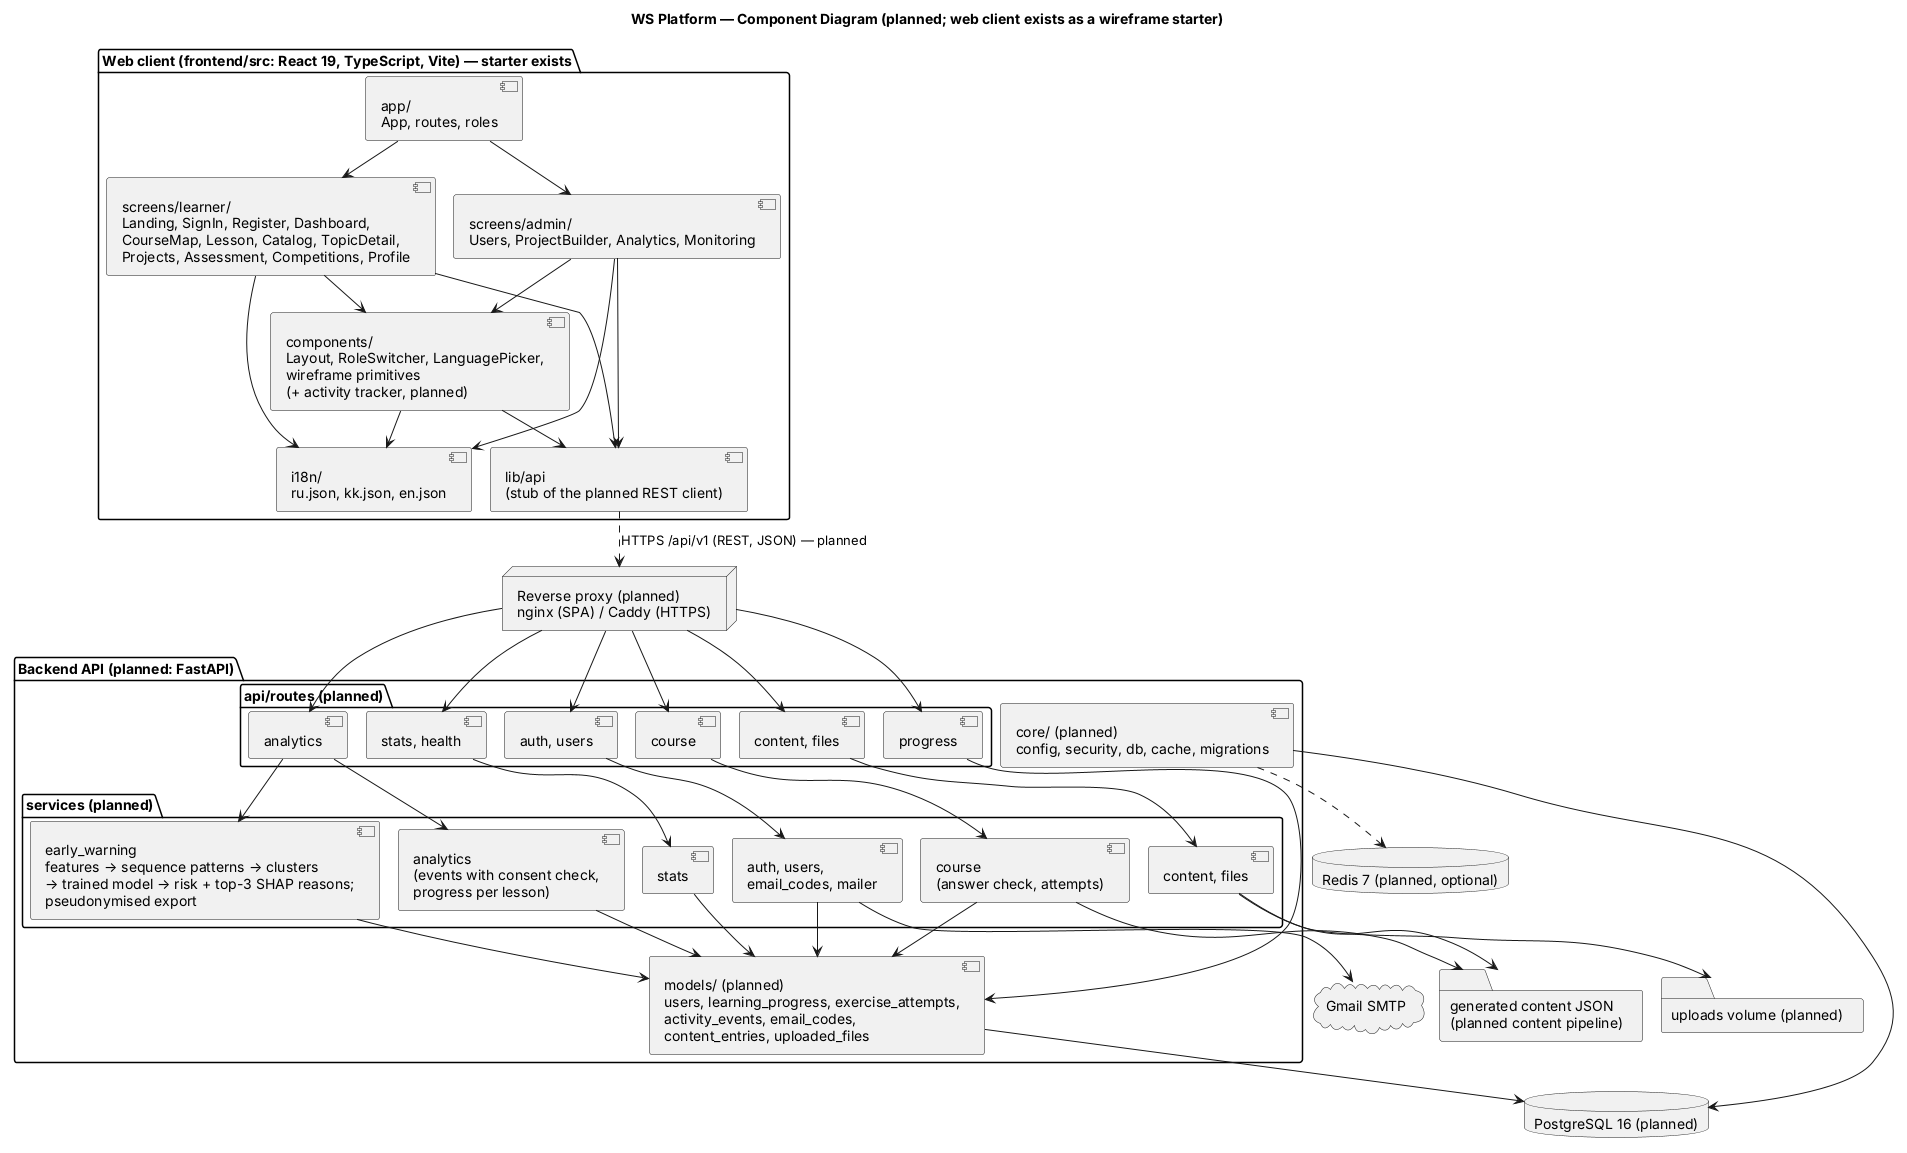

The diagram above was rendered by PlantUML. Its source (embedded in the PNG):
@startuml component
!pragma layout smetana
title WS Platform — Component Diagram (planned; web client exists as a wireframe starter)
skinparam shadowing false

' The web client package matches the existing frontend starter (frontend/src).
' Everything outside it is planned (docs/07-architecture.md, backend/README.md).

package "Web client (frontend/src: React 19, TypeScript, Vite) — starter exists" {
  [app/\nApp, routes, roles] as APP
  [screens/learner/\nLanding, SignIn, Register, Dashboard,\nCourseMap, Lesson, Catalog, TopicDetail,\nProjects, Assessment, Competitions, Profile] as LS
  [screens/admin/\nUsers, ProjectBuilder, Analytics, Monitoring] as AS
  [components/\nLayout, RoleSwitcher, LanguagePicker,\nwireframe primitives\n(+ activity tracker, planned)] as CMP
  [i18n/\nru.json, kk.json, en.json] as I18N
  [lib/api\n(stub of the planned REST client)] as API
}

node "Reverse proxy (planned)\nnginx (SPA) / Caddy (HTTPS)" as PX

package "Backend API (planned: FastAPI)" {
  package "api/routes (planned)" {
    [auth, users] as R_AUTH
    [course] as R_COURSE
    [content, files] as R_CONTENT
    [progress] as R_PROG
    [analytics] as R_AN
    [stats, health] as R_ST
  }
  package "services (planned)" {
    [auth, users,\nemail_codes, mailer] as S_AUTH
    [course\n(answer check, attempts)] as S_COURSE
    [content, files] as S_CONTENT
    [analytics\n(events with consent check,\nprogress per lesson)] as S_AN
    [early_warning\nfeatures → sequence patterns → clusters\n→ trained model → risk + top-3 SHAP reasons;\npseudonymised export] as S_EW
    [stats] as S_ST
  }
  [models/ (planned)\nusers, learning_progress, exercise_attempts,\nactivity_events, email_codes,\ncontent_entries, uploaded_files] as MOD
  [core/ (planned)\nconfig, security, db, cache, migrations] as CORE
}

database "PostgreSQL 16 (planned)" as DB
database "Redis 7 (planned, optional)" as RD
folder "uploads volume (planned)" as UV
folder "generated content JSON\n(planned content pipeline)" as CJ
cloud "Gmail SMTP" as MAIL

APP --> LS
APP --> AS
LS --> CMP
AS --> CMP
LS --> I18N
AS --> I18N
CMP --> I18N
LS --> API
AS --> API
CMP --> API
API ..> PX : HTTPS /api/v1 (REST, JSON) — planned

PX --> R_AUTH
PX --> R_COURSE
PX --> R_CONTENT
PX --> R_PROG
PX --> R_AN
PX --> R_ST

R_AUTH --> S_AUTH
R_COURSE --> S_COURSE
R_CONTENT --> S_CONTENT
R_PROG --> MOD
R_AN --> S_AN
R_AN --> S_EW
R_ST --> S_ST

S_CONTENT --> CJ
S_CONTENT --> UV
S_AUTH --> MAIL
S_AUTH --> MOD
S_COURSE --> MOD
S_COURSE --> CJ
S_AN --> MOD
S_EW --> MOD
S_ST --> MOD
MOD --> DB
CORE --> DB
CORE ..> RD
@enduml